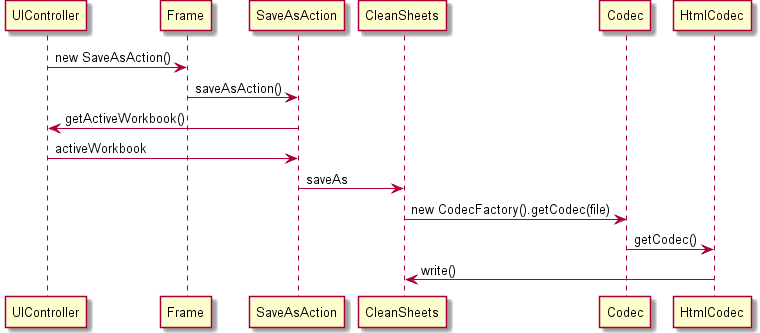

The diagram above was rendered by PlantUML. Its source (embedded in the PNG):
@startuml doc-files/us026_design1.png
UIController -> Frame: new SaveAsAction()
Frame -> SaveAsAction : saveAsAction()
SaveAsAction -> UIController : getActiveWorkbook()
UIController -> SaveAsAction : activeWorkbook
SaveAsAction -> CleanSheets : saveAs
CleanSheets -> Codec : new CodecFactory().getCodec(file)
Codec  -> HtmlCodec : getCodec()
HtmlCodec -> CleanSheets  : write()
@enduml